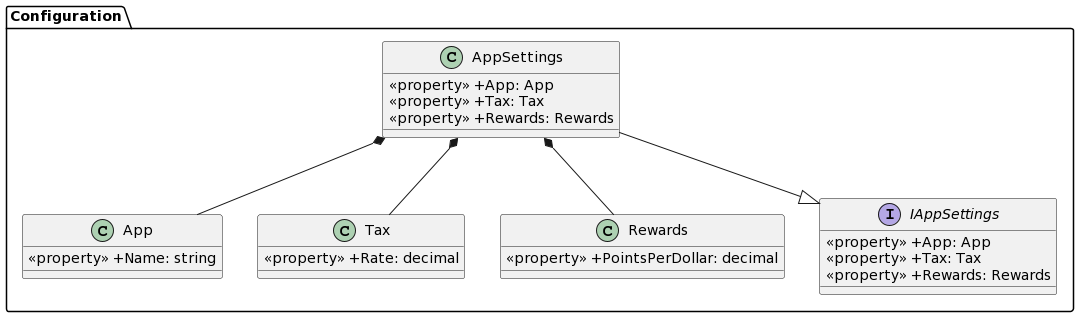

The diagram above was rendered by PlantUML. Its source (embedded in the PNG):
@startuml
skinparam classAttributeIconSize 0 

package Configuration {

class App {
  <<property>> +Name: string
}

class Tax {
  <<property>> +Rate: decimal
}

class Rewards {
  <<property>> +PointsPerDollar: decimal
}

interface IAppSettings {
  <<property>> +App: App
  <<property>> +Tax: Tax
  <<property>> +Rewards: Rewards
}
AppSettings --|> IAppSettings



class AppSettings {
  <<property>> +App: App
  <<property>> +Tax: Tax
  <<property>> +Rewards: Rewards
}
AppSettings *-- App
AppSettings *-- Tax
AppSettings *-- Rewards

}
@enduml